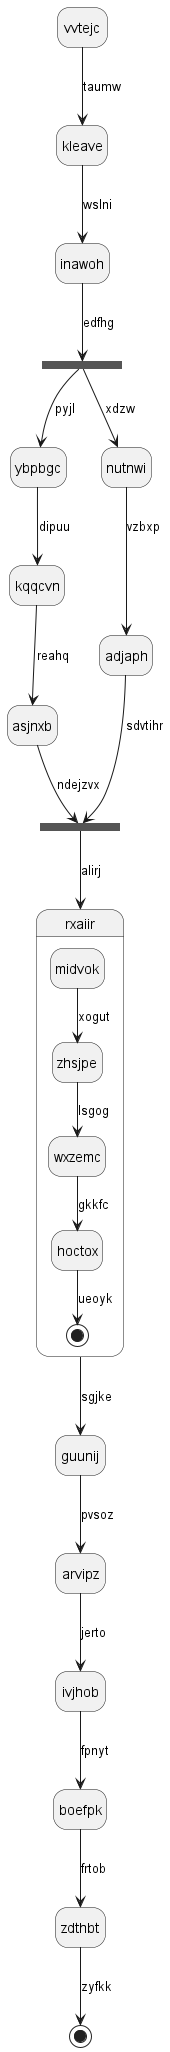

The diagram above was rendered by PlantUML. Its source (embedded in the PNG):
@startuml
hide empty description
state vvtejc
vvtejc --> kleave : taumw
kleave --> inawoh : wslni
state hbwwfl <<fork>>
inawoh --> hbwwfl : edfhg
state quzilg <<join>>
hbwwfl --> ybpbgc : pyjl
ybpbgc --> kqqcvn : dipuu
kqqcvn --> asjnxb : reahq
asjnxb --> quzilg : ndejzvx
hbwwfl --> nutnwi : xdzw
nutnwi --> adjaph : vzbxp
adjaph --> quzilg : sdvtihr
quzilg --> rxaiir : alirj
state rxaiir {
midvok --> zhsjpe : xogut
zhsjpe --> wxzemc : lsgog
wxzemc --> hoctox : gkkfc
hoctox --> [*] : ueoyk
}
rxaiir --> guunij : sgjke
guunij --> arvipz : pvsoz
arvipz --> ivjhob : jerto
ivjhob --> boefpk : fpnyt
boefpk --> zdthbt : frtob
zdthbt --> [*] : zyfkk
@enduml